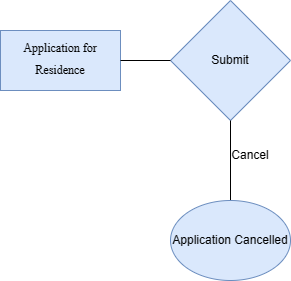

The diagram above was exported from draw.io. Its source (the exported page's mxGraphModel, read from the mxfile embedded in the PNG):
<mxGraphModel dx="396" dy="714" grid="1" gridSize="10" guides="1" tooltips="1" connect="1" arrows="1" fold="1" page="1" pageScale="1" pageWidth="850" pageHeight="1100" math="0" shadow="0">
  <root>
    <mxCell id="0" />
    <mxCell id="1" parent="0" />
    <mxCell id="vWp92BVAWtte3-ZsINCP-1" value="Submit" style="rhombus;whiteSpace=wrap;html=1;fillColor=#dae8fc;strokeColor=#6c8ebf;" parent="1" vertex="1">
      <mxGeometry x="200" y="110" width="120" height="120" as="geometry" />
    </mxCell>
    <mxCell id="vWp92BVAWtte3-ZsINCP-2" value="&lt;p class=&quot;MsoNormal&quot;&gt;&lt;span style=&quot;font-family: &amp;quot;Times New Roman&amp;quot;;&quot;&gt;&lt;font style=&quot;font-size: 12px;&quot;&gt;Application for Residence&lt;/font&gt;&lt;/span&gt;&lt;b&gt;&lt;span style=&quot;font-family: &amp;quot;Times New Roman&amp;quot;; font-size: 16pt;&quot;&gt;&lt;/span&gt;&lt;/b&gt;&lt;/p&gt;" style="rounded=0;whiteSpace=wrap;html=1;fillColor=#dae8fc;strokeColor=#6c8ebf;" parent="1" vertex="1">
      <mxGeometry x="30" y="140" width="120" height="60" as="geometry" />
    </mxCell>
    <mxCell id="vWp92BVAWtte3-ZsINCP-4" value="" style="endArrow=none;html=1;rounded=0;exitX=1;exitY=0.5;exitDx=0;exitDy=0;entryX=0;entryY=0.5;entryDx=0;entryDy=0;" parent="1" source="vWp92BVAWtte3-ZsINCP-2" target="vWp92BVAWtte3-ZsINCP-1" edge="1">
      <mxGeometry width="50" height="50" relative="1" as="geometry">
        <mxPoint x="180" y="220" as="sourcePoint" />
        <mxPoint x="230" y="170" as="targetPoint" />
      </mxGeometry>
    </mxCell>
    <mxCell id="xE0rwOXQKv9Jl8i6XUmA-1" value="" style="endArrow=none;html=1;rounded=0;fontSize=12;entryX=0.5;entryY=1;entryDx=0;entryDy=0;exitX=0.5;exitY=0;exitDx=0;exitDy=0;" edge="1" parent="1" source="xE0rwOXQKv9Jl8i6XUmA-3" target="vWp92BVAWtte3-ZsINCP-1">
      <mxGeometry width="50" height="50" relative="1" as="geometry">
        <mxPoint x="90" y="280" as="sourcePoint" />
        <mxPoint x="120" y="270" as="targetPoint" />
      </mxGeometry>
    </mxCell>
    <mxCell id="xE0rwOXQKv9Jl8i6XUmA-3" value="Application Cancelled" style="ellipse;whiteSpace=wrap;html=1;fontSize=12;fillColor=#dae8fc;strokeColor=#6c8ebf;" vertex="1" parent="1">
      <mxGeometry x="200" y="310" width="120" height="80" as="geometry" />
    </mxCell>
    <mxCell id="xE0rwOXQKv9Jl8i6XUmA-4" value="Cancel" style="text;html=1;strokeColor=none;fillColor=none;align=center;verticalAlign=middle;whiteSpace=wrap;rounded=0;fontSize=12;rotation=0;" vertex="1" parent="1">
      <mxGeometry x="250" y="250" width="60" height="30" as="geometry" />
    </mxCell>
  </root>
</mxGraphModel>